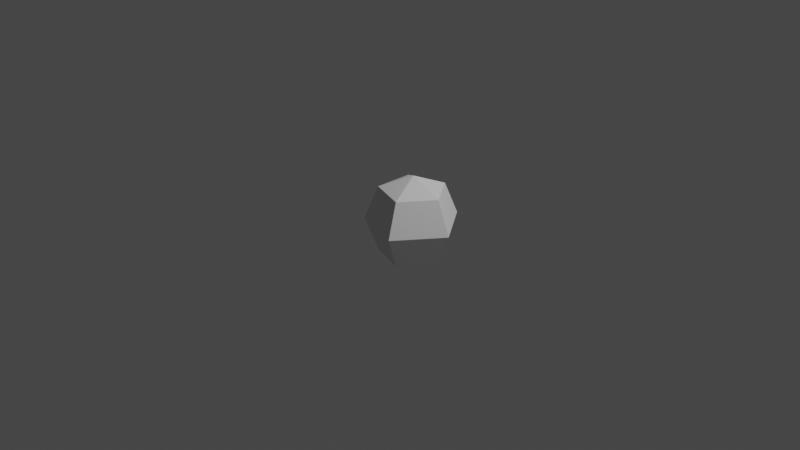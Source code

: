 # Source: uv_sphere.blend  (saved by Blender 3.5.4; exported with 4.5.12 LTS)
import bpy
from mathutils import Matrix  # noqa: F401  (used for matrix-valued properties, if any)

bpy.ops.wm.read_factory_settings(use_empty=True)
scene = bpy.context.scene
scene.name = 'Scene'

# ---- collections
col_collection = bpy.data.collections.new('Collection'); scene.collection.children.link(col_collection)

# ---- materials (node trees are filled in below, after node groups)
mat_material = bpy.data.materials.new('Material')
mat_material.alpha_threshold = 0.0
mat_material.use_transparent_shadow = False
mat_material.line_color = (0.0, 0.0, 0.0, 1.0)

# ---- node groups
ng_geometry_nodes = bpy.data.node_groups.new('Geometry Nodes', 'GeometryNodeTree')
_s = ng_geometry_nodes.interface.new_socket(name='Geometry', in_out='OUTPUT', socket_type='NodeSocketGeometry')
_s = ng_geometry_nodes.interface.new_socket(name='Geometry', in_out='INPUT', socket_type='NodeSocketGeometry')
ng_geometry_nodes.is_modifier = True
_N = ng_geometry_nodes.nodes; _L = ng_geometry_nodes.links
n0 = _N.new('GeometryNodeStoreNamedAttribute'); n0.name = 'Store Named Attribute'; n0.location = (-29, 23)
n0.data_type = 'FLOAT_VECTOR'
n0.domain = 'CORNER'
n0.inputs[2].default_value = 'uv_map'
n1 = _N.new('NodeGroupOutput'); n1.name = 'Group Output'; n1.location = (200, 0)
n2 = _N.new('GeometryNodeMeshUVSphere'); n2.name = 'UV Sphere'; n2.location = (-54, 23)
n2.inputs[0].default_value = 5
n2.inputs[1].default_value = 4
n2.inputs[2].default_value = 0.5
_L.new(n0.outputs[0], n1.inputs[0])
_L.new(n2.outputs[0], n0.inputs[0])
_L.new(n2.outputs[1], n0.inputs[3])
n1.is_active_output = True

# ---- material node trees
mat_material.use_nodes = True; mat_material.node_tree.nodes.clear()
_N = mat_material.node_tree.nodes; _L = mat_material.node_tree.links
n0 = _N.new('ShaderNodeOutputMaterial'); n0.name = 'Material Output'; n0.location = (300, 300)
n1 = _N.new('ShaderNodeBsdfPrincipled'); n1.name = 'Principled BSDF'; n1.location = (10, 300)
n1.distribution = 'GGX'
n1.subsurface_method = 'BURLEY'
n1.inputs[2].default_value = 0.4
n1.inputs[3].default_value = 1.45
n1.inputs[27].default_value = (0.0, 0.0, 0.0, 1.0)
n1.inputs[28].default_value = 1.0
_L.new(n1.outputs[0], n0.inputs[0])
n0.is_active_output = True

# ---- world
world_world = bpy.data.worlds.new('World'); scene.world = world_world
world_world.use_nodes = True; world_world.node_tree.nodes.clear()
_N = world_world.node_tree.nodes; _L = world_world.node_tree.links
n0 = _N.new('ShaderNodeOutputWorld'); n0.name = 'World Output'; n0.location = (300, 300)
n1 = _N.new('ShaderNodeBackground'); n1.name = 'Background'; n1.location = (10, 300)
n1.inputs[0].default_value = (0.05088, 0.05088, 0.05088, 1.0)
_L.new(n1.outputs[0], n0.inputs[0])
n0.is_active_output = True
world_world.color = (0.05088, 0.05088, 0.05088)
world_world.use_sun_shadow = False
world_world.sun_shadow_jitter_overblur = 0.0

# ---- cameras
cam_camera = bpy.data.cameras.new('Camera')
cam_camera.clip_end = 100.0
cam_camera.ortho_scale = 7.314

# ---- lights
light_light = bpy.data.lights.new('Light', 'POINT')
light_light.transmission_factor = 0.0
light_light.energy = 1000.0
light_light.shadow_soft_size = 0.1
light_light.shadow_maximum_resolution = 0.006
light_light.use_absolute_resolution = True

# ---- meshes
me_cube = bpy.data.meshes.new('Cube')
me_cube.from_pydata([(1.0, 1.0, 1.0), (1.0, 1.0, -1.0), (1.0, -1.0, 1.0), (1.0, -1.0, -1.0), (-1.0, 1.0, 1.0), (-1.0, 1.0, -1.0), (-1.0, -1.0, 1.0), (-1.0, -1.0, -1.0)], [], [(0, 4, 6, 2), (3, 2, 6, 7), (7, 6, 4, 5), (5, 1, 3, 7), (1, 0, 2, 3), (5, 4, 0, 1)])
_uv = me_cube.uv_layers.new(name='UVMap')
_uv.uv.foreach_set('vector', [0.625, 0.5, 0.875, 0.5, 0.875, 0.75, 0.625, 0.75, 0.375, 0.75, 0.625, 0.75, 0.625, 1.0, 0.375, 1.0, 0.375, 0.0, 0.625, 0.0, 0.625, 0.25, 0.375, 0.25, 0.125, 0.5, 0.375, 0.5, 0.375, 0.75, 0.125, 0.75, 0.375, 0.5, 0.625, 0.5, 0.625, 0.75, 0.375, 0.75, 0.375, 0.25, 0.625, 0.25, 0.625, 0.5, 0.375, 0.5])
me_cube.materials.append(mat_material)
me_cube.use_remesh_preserve_volume = False
me_cube.use_remesh_preserve_attributes = False
me_cube.use_mirror_vertex_groups = False
me_cube.update()
me_cube_001 = bpy.data.meshes.new('Cube.001')
me_cube_001.from_pydata([(0.0, 0.0, 0.5), (0.1093, 0.3362, 0.3536), (-0.286, 0.2078, 0.3536), (-0.286, -0.2078, 0.3536), (0.1093, -0.3362, 0.3536), (0.3536, 6.182e-08, 0.3536), (0.1545, 0.4755, -2.186e-08), (-0.4045, 0.2939, -2.186e-08), (-0.4045, -0.2939, -2.186e-08), (0.1545, -0.4755, -2.186e-08), (0.5, 8.742e-08, -2.186e-08), (0.1093, 0.3362, -0.3536), (-0.286, 0.2078, -0.3536), (-0.286, -0.2078, -0.3536), (0.1093, -0.3362, -0.3536), (0.3536, 6.182e-08, -0.3536), (0.0, 0.0, -0.5)], [], [(0, 1, 2), (0, 2, 3), (0, 3, 4), (0, 4, 5), (0, 5, 1), (1, 6, 7, 2), (2, 7, 8, 3), (3, 8, 9, 4), (4, 9, 10, 5), (5, 10, 6, 1), (6, 11, 12, 7), (7, 12, 13, 8), (8, 13, 14, 9), (9, 14, 15, 10), (10, 15, 11, 6), (16, 12, 11), (16, 13, 12), (16, 14, 13), (16, 15, 14), (16, 11, 15)])
me_cube_001.materials.append(None)
me_cube_001.update()

# ---- objects
ob_test_object = bpy.data.objects.new('test_object', me_cube)
ob_light = bpy.data.objects.new('Light', light_light)
ob_camera = bpy.data.objects.new('Camera', cam_camera)
ob_expected_object = bpy.data.objects.new('expected_object', me_cube_001)

# ---- transforms, parenting, visibility, modifiers, constraints
ob_test_object.location = (0.1723, 0.02781, 0.02575)
ob_test_object.lock_rotations_4d = False
ob_test_object.empty_display_type = 'ARROWS'
ob_test_object.lineart.crease_threshold = 0.0
_m = ob_test_object.modifiers.new('GeometryNodes', 'NODES')
_m.node_group = ng_geometry_nodes
ob_light.location = (4.076, 1.005, 5.904)
ob_light.rotation_euler = (0.6503, 0.05522, 1.866)
ob_light.lock_rotations_4d = False
ob_light.empty_display_type = 'ARROWS'
ob_light.color = (0.0, 0.0, 0.0, 0.0)
ob_light.lineart.crease_threshold = 0.0
ob_camera.location = (7.359, -6.926, 4.958)
ob_camera.rotation_euler = (1.109, 0.0, 0.8149)
ob_camera.lock_rotations_4d = False
ob_camera.empty_display_type = 'ARROWS'
ob_camera.color = (0.0, 0.0, 0.0, 0.0)
ob_camera.display_type = 'WIRE'
ob_camera.lineart.crease_threshold = 0.0
ob_expected_object.location = (0.1723, 10.03, 0.02575)
ob_expected_object.lock_rotations_4d = False
ob_expected_object.empty_display_type = 'ARROWS'
ob_expected_object.lineart.crease_threshold = 0.0

# ---- collection membership
col_collection.objects.link(ob_test_object)
col_collection.objects.link(ob_light)
col_collection.objects.link(ob_camera)
col_collection.objects.link(ob_expected_object)

# ---- scene / render settings (as saved in the file)
scene.camera = ob_camera
scene.frame_start = 1; scene.frame_end = 250; scene.frame_set(1)
scene.render.engine = 'BLENDER_EEVEE_NEXT'
scene.cycles.use_denoising = False
scene.cycles.samples = 128
scene.cycles.sampling_pattern = 'TABULATED_SOBOL'
scene.cycles.use_adaptive_sampling = False
scene.view_settings.view_transform = 'Filmic'
bpy.context.view_layer.update()
